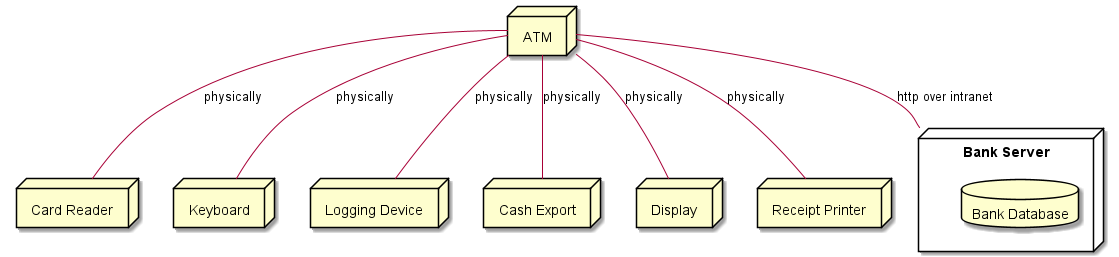

The diagram above was rendered by PlantUML. Its source (embedded in the PNG):
@startuml deployment
node ATM
node "Card Reader" as CR
node "Keyboard" as K
node "Logging Device" as LD
node "Cash Export" as CE
node "Display" as D
node "Receipt Printer" as RP
node "Bank Server" as BS{
    database "Bank Database"
}
ATM -- BS : "http over intranet"
ATM -- CR : "physically"
ATM -- K : "physically"
ATM -- LD : "physically"
ATM -- CE : "physically"
ATM -- D : "physically"
ATM -- RP : "physically"
@enduml